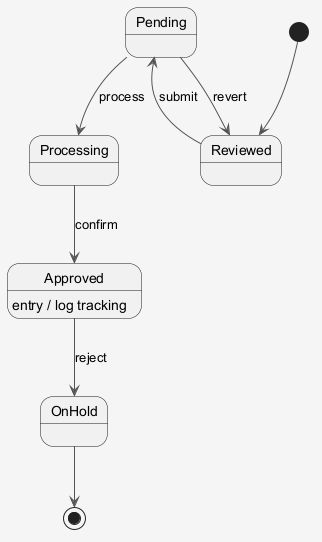

The diagram above was rendered by PlantUML. Its source (embedded in the PNG):
@startuml
skinparam shadowing false
skinparam backgroundColor #F5F5F5
skinparam ArrowColor #555555
[*] --> Reviewed
Reviewed --> Pending : submit
Pending --> Processing : process
Processing --> Approved : confirm
Approved --> OnHold : reject
Approved : entry / log tracking
Pending --> Reviewed : revert
OnHold --> [*]
@enduml